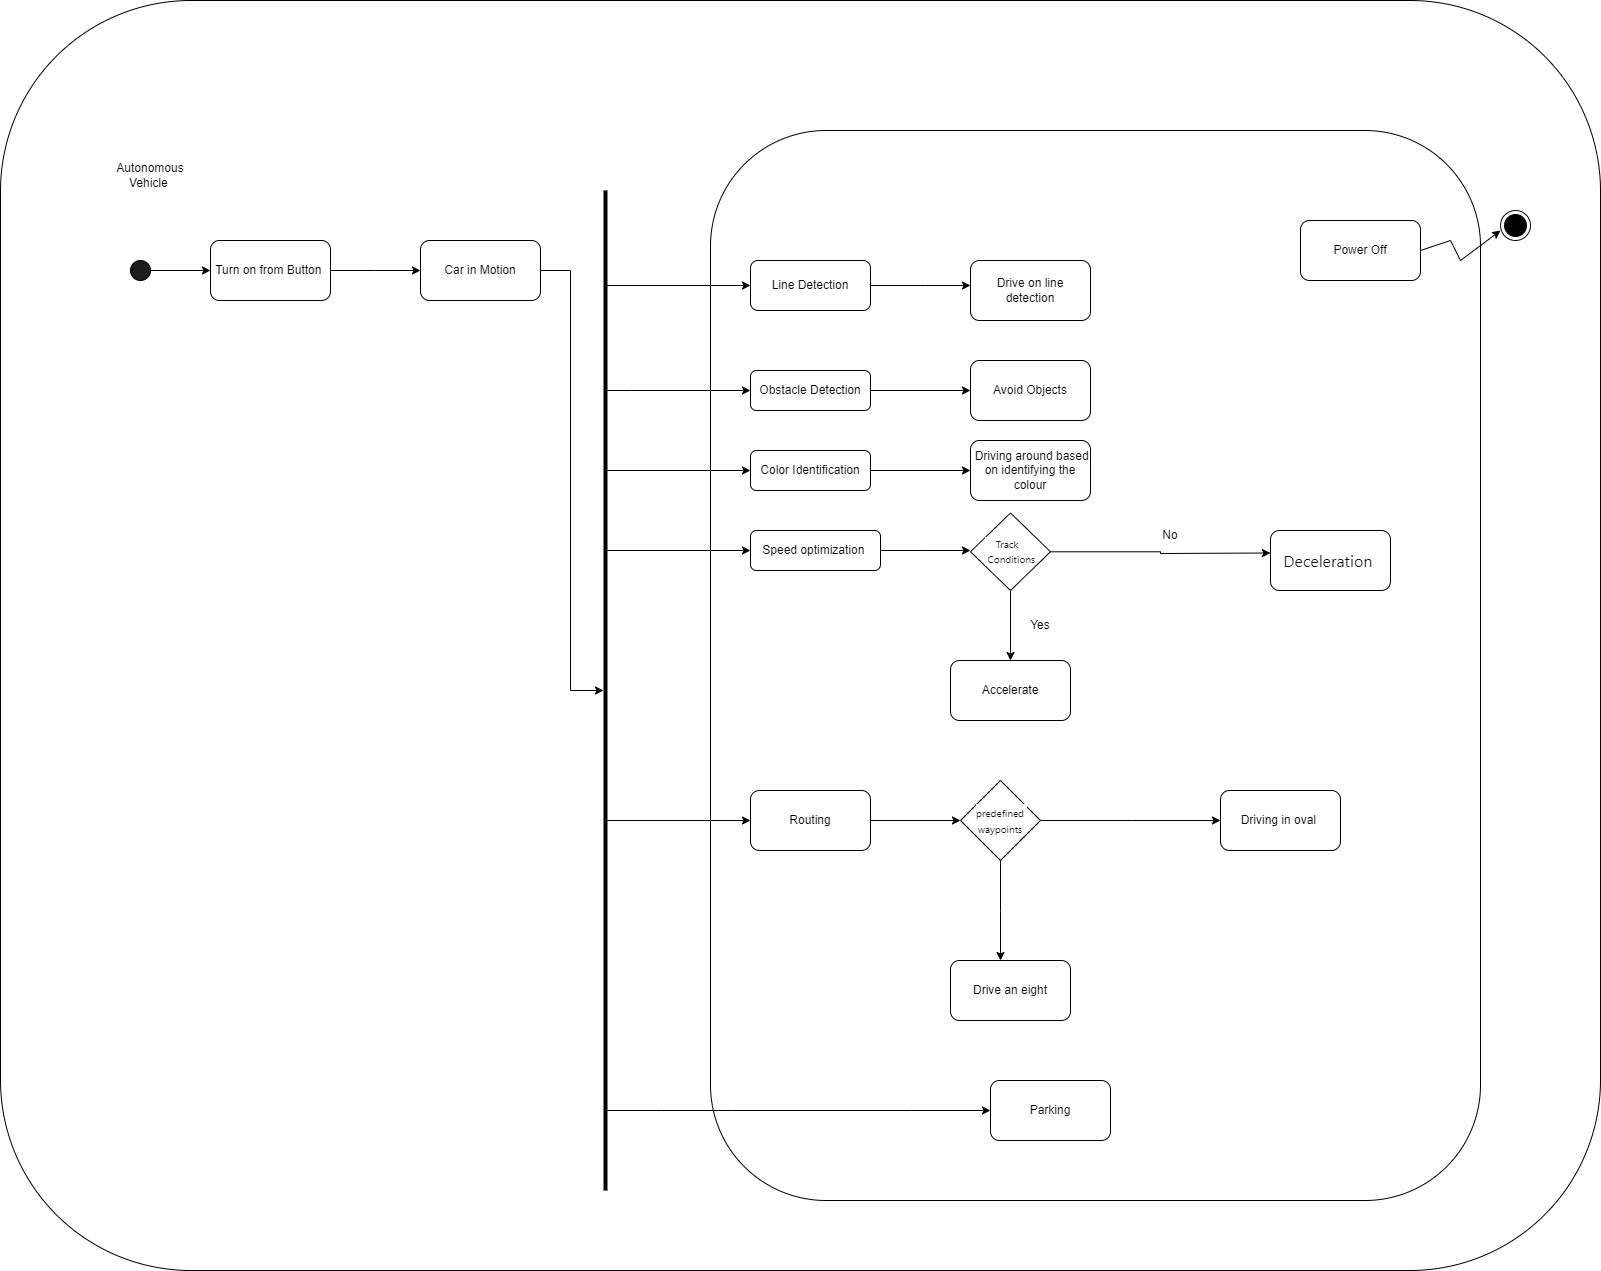

The diagram above was exported from draw.io. Its source (the exported page's mxGraphModel, read from the mxfile embedded in the PNG):
<mxGraphModel dx="2524" dy="1872" grid="1" gridSize="10" guides="1" tooltips="1" connect="1" arrows="1" fold="1" page="1" pageScale="1" pageWidth="850" pageHeight="1100" background="none" math="0" shadow="0">
  <root>
    <mxCell id="0" />
    <mxCell id="1" parent="0" />
    <mxCell id="4arczU6bAtAEAWamXF5F-77" value="" style="rounded=1;whiteSpace=wrap;html=1;" vertex="1" parent="1">
      <mxGeometry x="640" y="-70" width="120" height="60" as="geometry" />
    </mxCell>
    <mxCell id="4arczU6bAtAEAWamXF5F-37" style="edgeStyle=orthogonalEdgeStyle;rounded=0;orthogonalLoop=1;jettySize=auto;html=1;entryX=0;entryY=0.5;entryDx=0;entryDy=0;" edge="1" parent="1" source="4arczU6bAtAEAWamXF5F-5" target="4arczU6bAtAEAWamXF5F-7">
      <mxGeometry relative="1" as="geometry" />
    </mxCell>
    <mxCell id="4arczU6bAtAEAWamXF5F-74" value="" style="rounded=1;whiteSpace=wrap;html=1;" vertex="1" parent="1">
      <mxGeometry x="-110" y="-190" width="1600" height="1270" as="geometry" />
    </mxCell>
    <mxCell id="4arczU6bAtAEAWamXF5F-78" value="" style="rounded=1;whiteSpace=wrap;html=1;" vertex="1" parent="1">
      <mxGeometry x="600" y="-60" width="770" height="1070" as="geometry" />
    </mxCell>
    <mxCell id="4arczU6bAtAEAWamXF5F-79" style="edgeStyle=orthogonalEdgeStyle;rounded=0;orthogonalLoop=1;jettySize=auto;html=1;entryX=0;entryY=0.5;entryDx=0;entryDy=0;" edge="1" parent="1" source="4arczU6bAtAEAWamXF5F-5" target="4arczU6bAtAEAWamXF5F-7">
      <mxGeometry relative="1" as="geometry" />
    </mxCell>
    <mxCell id="4arczU6bAtAEAWamXF5F-5" value="" style="ellipse;whiteSpace=wrap;html=1;fillColor=#1C1C1C;" vertex="1" parent="1">
      <mxGeometry x="20" y="70" width="20" height="20" as="geometry" />
    </mxCell>
    <mxCell id="4arczU6bAtAEAWamXF5F-8" style="edgeStyle=orthogonalEdgeStyle;rounded=0;orthogonalLoop=1;jettySize=auto;html=1;" edge="1" parent="1" source="4arczU6bAtAEAWamXF5F-7">
      <mxGeometry relative="1" as="geometry">
        <mxPoint x="310" y="80" as="targetPoint" />
      </mxGeometry>
    </mxCell>
    <mxCell id="4arczU6bAtAEAWamXF5F-7" value="Turn on from Button&amp;nbsp;" style="rounded=1;whiteSpace=wrap;html=1;" vertex="1" parent="1">
      <mxGeometry x="100" y="50" width="120" height="60" as="geometry" />
    </mxCell>
    <mxCell id="4arczU6bAtAEAWamXF5F-16" style="edgeStyle=orthogonalEdgeStyle;rounded=0;orthogonalLoop=1;jettySize=auto;html=1;entryX=0;entryY=0.5;entryDx=0;entryDy=0;" edge="1" parent="1" source="4arczU6bAtAEAWamXF5F-12" target="4arczU6bAtAEAWamXF5F-29">
      <mxGeometry relative="1" as="geometry">
        <mxPoint x="600" y="199.5" as="targetPoint" />
        <mxPoint x="513" y="199.5" as="sourcePoint" />
        <Array as="points">
          <mxPoint x="520" y="200" />
          <mxPoint x="520" y="200" />
        </Array>
      </mxGeometry>
    </mxCell>
    <mxCell id="4arczU6bAtAEAWamXF5F-17" value="" style="endArrow=classic;html=1;rounded=0;entryX=0;entryY=0.5;entryDx=0;entryDy=0;" edge="1" parent="1" source="4arczU6bAtAEAWamXF5F-12" target="4arczU6bAtAEAWamXF5F-25">
      <mxGeometry width="50" height="50" relative="1" as="geometry">
        <mxPoint x="400" y="150" as="sourcePoint" />
        <mxPoint x="560" y="100" as="targetPoint" />
      </mxGeometry>
    </mxCell>
    <mxCell id="4arczU6bAtAEAWamXF5F-42" style="edgeStyle=orthogonalEdgeStyle;rounded=0;orthogonalLoop=1;jettySize=auto;html=1;" edge="1" parent="1" source="4arczU6bAtAEAWamXF5F-25">
      <mxGeometry relative="1" as="geometry">
        <mxPoint x="860" y="95" as="targetPoint" />
      </mxGeometry>
    </mxCell>
    <mxCell id="4arczU6bAtAEAWamXF5F-25" value="Line Detection" style="rounded=1;whiteSpace=wrap;html=1;" vertex="1" parent="1">
      <mxGeometry x="640" y="70" width="120" height="50" as="geometry" />
    </mxCell>
    <mxCell id="4arczU6bAtAEAWamXF5F-27" value="" style="endArrow=classic;html=1;rounded=0;entryX=0;entryY=0.5;entryDx=0;entryDy=0;" edge="1" parent="1" source="4arczU6bAtAEAWamXF5F-12" target="4arczU6bAtAEAWamXF5F-30">
      <mxGeometry width="50" height="50" relative="1" as="geometry">
        <mxPoint x="400" y="300" as="sourcePoint" />
        <mxPoint x="560" y="280" as="targetPoint" />
        <Array as="points" />
      </mxGeometry>
    </mxCell>
    <mxCell id="4arczU6bAtAEAWamXF5F-28" value="" style="endArrow=classic;html=1;rounded=0;entryX=0;entryY=0.5;entryDx=0;entryDy=0;" edge="1" parent="1" source="4arczU6bAtAEAWamXF5F-12" target="4arczU6bAtAEAWamXF5F-31">
      <mxGeometry width="50" height="50" relative="1" as="geometry">
        <mxPoint x="400" y="300" as="sourcePoint" />
        <mxPoint x="560" y="360" as="targetPoint" />
        <Array as="points" />
      </mxGeometry>
    </mxCell>
    <mxCell id="4arczU6bAtAEAWamXF5F-44" style="edgeStyle=orthogonalEdgeStyle;rounded=0;orthogonalLoop=1;jettySize=auto;html=1;" edge="1" parent="1" source="4arczU6bAtAEAWamXF5F-29" target="4arczU6bAtAEAWamXF5F-45">
      <mxGeometry relative="1" as="geometry">
        <mxPoint x="850" y="200" as="targetPoint" />
      </mxGeometry>
    </mxCell>
    <mxCell id="4arczU6bAtAEAWamXF5F-29" value="Obstacle Detection" style="rounded=1;whiteSpace=wrap;html=1;" vertex="1" parent="1">
      <mxGeometry x="640" y="180" width="120" height="40" as="geometry" />
    </mxCell>
    <mxCell id="4arczU6bAtAEAWamXF5F-46" style="edgeStyle=orthogonalEdgeStyle;rounded=0;orthogonalLoop=1;jettySize=auto;html=1;" edge="1" parent="1" source="4arczU6bAtAEAWamXF5F-30" target="4arczU6bAtAEAWamXF5F-47">
      <mxGeometry relative="1" as="geometry">
        <mxPoint x="860" y="280" as="targetPoint" />
      </mxGeometry>
    </mxCell>
    <mxCell id="4arczU6bAtAEAWamXF5F-30" value="Color Identification" style="rounded=1;whiteSpace=wrap;html=1;" vertex="1" parent="1">
      <mxGeometry x="640" y="260" width="120" height="40" as="geometry" />
    </mxCell>
    <mxCell id="4arczU6bAtAEAWamXF5F-48" style="edgeStyle=orthogonalEdgeStyle;rounded=0;orthogonalLoop=1;jettySize=auto;html=1;" edge="1" parent="1" source="4arczU6bAtAEAWamXF5F-31">
      <mxGeometry relative="1" as="geometry">
        <mxPoint x="860" y="360" as="targetPoint" />
      </mxGeometry>
    </mxCell>
    <mxCell id="4arczU6bAtAEAWamXF5F-31" value="Speed optimization&amp;nbsp;" style="rounded=1;whiteSpace=wrap;html=1;" vertex="1" parent="1">
      <mxGeometry x="640" y="340" width="130" height="40" as="geometry" />
    </mxCell>
    <mxCell id="4arczU6bAtAEAWamXF5F-32" value="" style="ellipse;html=1;shape=endState;fillColor=#000000;strokeColor=#09090A;" vertex="1" parent="1">
      <mxGeometry x="1390" y="20" width="30" height="30" as="geometry" />
    </mxCell>
    <mxCell id="4arczU6bAtAEAWamXF5F-41" style="edgeStyle=orthogonalEdgeStyle;rounded=0;orthogonalLoop=1;jettySize=auto;html=1;" edge="1" parent="1" source="4arczU6bAtAEAWamXF5F-38" target="4arczU6bAtAEAWamXF5F-12">
      <mxGeometry relative="1" as="geometry" />
    </mxCell>
    <mxCell id="4arczU6bAtAEAWamXF5F-38" value="Car in Motion" style="rounded=1;whiteSpace=wrap;html=1;" vertex="1" parent="1">
      <mxGeometry x="310" y="50" width="120" height="60" as="geometry" />
    </mxCell>
    <mxCell id="4arczU6bAtAEAWamXF5F-12" value="" style="line;strokeWidth=4;html=1;perimeter=backbonePerimeter;points=[];outlineConnect=0;rotation=-90;" vertex="1" parent="1">
      <mxGeometry x="-5" y="495" width="1000" height="10" as="geometry" />
    </mxCell>
    <mxCell id="4arczU6bAtAEAWamXF5F-43" value="Drive&amp;nbsp;on line detection" style="rounded=1;whiteSpace=wrap;html=1;" vertex="1" parent="1">
      <mxGeometry x="860" y="70" width="120" height="60" as="geometry" />
    </mxCell>
    <mxCell id="4arczU6bAtAEAWamXF5F-45" value="Avoid Objects" style="rounded=1;whiteSpace=wrap;html=1;" vertex="1" parent="1">
      <mxGeometry x="860" y="170" width="120" height="60" as="geometry" />
    </mxCell>
    <mxCell id="4arczU6bAtAEAWamXF5F-47" value="&amp;nbsp;Driving around based on identifying the colour" style="rounded=1;whiteSpace=wrap;html=1;" vertex="1" parent="1">
      <mxGeometry x="860" y="250" width="120" height="60" as="geometry" />
    </mxCell>
    <mxCell id="4arczU6bAtAEAWamXF5F-55" style="edgeStyle=orthogonalEdgeStyle;rounded=0;orthogonalLoop=1;jettySize=auto;html=1;" edge="1" parent="1" source="4arczU6bAtAEAWamXF5F-49">
      <mxGeometry relative="1" as="geometry">
        <mxPoint x="1160" y="362.5" as="targetPoint" />
      </mxGeometry>
    </mxCell>
    <mxCell id="4arczU6bAtAEAWamXF5F-76" style="edgeStyle=orthogonalEdgeStyle;rounded=0;orthogonalLoop=1;jettySize=auto;html=1;" edge="1" parent="1" source="4arczU6bAtAEAWamXF5F-49" target="4arczU6bAtAEAWamXF5F-53">
      <mxGeometry relative="1" as="geometry" />
    </mxCell>
    <mxCell id="4arczU6bAtAEAWamXF5F-49" value="&lt;div style=&quot;text-align: left;&quot;&gt;&lt;font style=&quot;font-size: 10px;&quot; face=&quot;Söhne, ui-sans-serif, system-ui, -apple-system, Segoe UI, Roboto, Ubuntu, Cantarell, Noto Sans, sans-serif, Helvetica Neue, Arial, Apple Color Emoji, Segoe UI Emoji, Segoe UI Symbol, Noto Color Emoji&quot; color=&quot;#0d0d0d&quot;&gt;&lt;span style=&quot;white-space-collapse: preserve; background-color: rgb(255, 255, 255);&quot;&gt;    Track &lt;/span&gt;&lt;/font&gt;&lt;/div&gt;&lt;div style=&quot;text-align: left;&quot;&gt;&lt;font style=&quot;font-size: 10px;&quot; face=&quot;Söhne, ui-sans-serif, system-ui, -apple-system, Segoe UI, Roboto, Ubuntu, Cantarell, Noto Sans, sans-serif, Helvetica Neue, Arial, Apple Color Emoji, Segoe UI Emoji, Segoe UI Symbol, Noto Color Emoji&quot; color=&quot;#0d0d0d&quot;&gt;&lt;span style=&quot;white-space-collapse: preserve; background-color: rgb(255, 255, 255);&quot;&gt; Conditions&lt;/span&gt;&lt;/font&gt;&lt;/div&gt;" style="rhombus;whiteSpace=wrap;html=1;" vertex="1" parent="1">
      <mxGeometry x="860" y="322.5" width="80" height="77.5" as="geometry" />
    </mxCell>
    <mxCell id="4arczU6bAtAEAWamXF5F-53" value="Accelerate" style="rounded=1;whiteSpace=wrap;html=1;" vertex="1" parent="1">
      <mxGeometry x="840" y="470" width="120" height="60" as="geometry" />
    </mxCell>
    <mxCell id="4arczU6bAtAEAWamXF5F-54" value="&lt;span style=&quot;color: rgb(13, 13, 13); font-family: Söhne, ui-sans-serif, system-ui, -apple-system, &amp;quot;Segoe UI&amp;quot;, Roboto, Ubuntu, Cantarell, &amp;quot;Noto Sans&amp;quot;, sans-serif, &amp;quot;Helvetica Neue&amp;quot;, Arial, &amp;quot;Apple Color Emoji&amp;quot;, &amp;quot;Segoe UI Emoji&amp;quot;, &amp;quot;Segoe UI Symbol&amp;quot;, &amp;quot;Noto Color Emoji&amp;quot;; font-size: 16px; text-align: left; white-space-collapse: preserve; background-color: rgb(255, 255, 255);&quot;&gt;Deceleration &lt;/span&gt;" style="rounded=1;whiteSpace=wrap;html=1;" vertex="1" parent="1">
      <mxGeometry x="1160" y="340" width="120" height="60" as="geometry" />
    </mxCell>
    <mxCell id="4arczU6bAtAEAWamXF5F-56" value="" style="endArrow=classic;html=1;rounded=0;" edge="1" parent="1">
      <mxGeometry width="50" height="50" relative="1" as="geometry">
        <mxPoint x="496" y="630" as="sourcePoint" />
        <mxPoint x="640" y="630" as="targetPoint" />
      </mxGeometry>
    </mxCell>
    <mxCell id="4arczU6bAtAEAWamXF5F-62" style="edgeStyle=orthogonalEdgeStyle;rounded=0;orthogonalLoop=1;jettySize=auto;html=1;" edge="1" parent="1" source="4arczU6bAtAEAWamXF5F-57" target="4arczU6bAtAEAWamXF5F-63">
      <mxGeometry relative="1" as="geometry">
        <mxPoint x="860" y="630" as="targetPoint" />
      </mxGeometry>
    </mxCell>
    <mxCell id="4arczU6bAtAEAWamXF5F-57" value="Routing" style="rounded=1;whiteSpace=wrap;html=1;" vertex="1" parent="1">
      <mxGeometry x="640" y="600" width="120" height="60" as="geometry" />
    </mxCell>
    <mxCell id="4arczU6bAtAEAWamXF5F-58" value="Yes" style="text;html=1;align=center;verticalAlign=middle;whiteSpace=wrap;rounded=0;" vertex="1" parent="1">
      <mxGeometry x="900" y="420" width="60" height="30" as="geometry" />
    </mxCell>
    <mxCell id="4arczU6bAtAEAWamXF5F-59" value="No" style="text;html=1;align=center;verticalAlign=middle;whiteSpace=wrap;rounded=0;" vertex="1" parent="1">
      <mxGeometry x="1030" y="330" width="60" height="30" as="geometry" />
    </mxCell>
    <mxCell id="4arczU6bAtAEAWamXF5F-64" style="edgeStyle=orthogonalEdgeStyle;rounded=0;orthogonalLoop=1;jettySize=auto;html=1;" edge="1" parent="1" source="4arczU6bAtAEAWamXF5F-63">
      <mxGeometry relative="1" as="geometry">
        <mxPoint x="890" y="770" as="targetPoint" />
      </mxGeometry>
    </mxCell>
    <mxCell id="4arczU6bAtAEAWamXF5F-65" style="edgeStyle=orthogonalEdgeStyle;rounded=0;orthogonalLoop=1;jettySize=auto;html=1;" edge="1" parent="1" source="4arczU6bAtAEAWamXF5F-63">
      <mxGeometry relative="1" as="geometry">
        <mxPoint x="1110" y="630" as="targetPoint" />
      </mxGeometry>
    </mxCell>
    <mxCell id="4arczU6bAtAEAWamXF5F-63" value="&lt;span style=&quot;color: rgb(13, 13, 13); font-family: Söhne, ui-sans-serif, system-ui, -apple-system, &amp;quot;Segoe UI&amp;quot;, Roboto, Ubuntu, Cantarell, &amp;quot;Noto Sans&amp;quot;, sans-serif, &amp;quot;Helvetica Neue&amp;quot;, Arial, &amp;quot;Apple Color Emoji&amp;quot;, &amp;quot;Segoe UI Emoji&amp;quot;, &amp;quot;Segoe UI Symbol&amp;quot;, &amp;quot;Noto Color Emoji&amp;quot;; text-align: left; white-space-collapse: preserve; background-color: rgb(255, 255, 255);&quot;&gt;&lt;font style=&quot;font-size: 10px;&quot;&gt;predefined waypoints&lt;/font&gt;&lt;/span&gt;" style="rhombus;whiteSpace=wrap;html=1;" vertex="1" parent="1">
      <mxGeometry x="850" y="590" width="80" height="80" as="geometry" />
    </mxCell>
    <mxCell id="4arczU6bAtAEAWamXF5F-66" value="Driving in oval&amp;nbsp;" style="rounded=1;whiteSpace=wrap;html=1;" vertex="1" parent="1">
      <mxGeometry x="1110" y="600" width="120" height="60" as="geometry" />
    </mxCell>
    <mxCell id="4arczU6bAtAEAWamXF5F-67" value="Drive an eight" style="rounded=1;whiteSpace=wrap;html=1;" vertex="1" parent="1">
      <mxGeometry x="840" y="770" width="120" height="60" as="geometry" />
    </mxCell>
    <mxCell id="4arczU6bAtAEAWamXF5F-68" value="" style="endArrow=classic;html=1;rounded=0;" edge="1" parent="1" source="4arczU6bAtAEAWamXF5F-12">
      <mxGeometry width="50" height="50" relative="1" as="geometry">
        <mxPoint x="890" y="910" as="sourcePoint" />
        <mxPoint x="880" y="920" as="targetPoint" />
        <Array as="points">
          <mxPoint x="550" y="920" />
          <mxPoint x="620" y="920" />
          <mxPoint x="800" y="920" />
        </Array>
      </mxGeometry>
    </mxCell>
    <mxCell id="4arczU6bAtAEAWamXF5F-69" value="Parking" style="rounded=1;whiteSpace=wrap;html=1;" vertex="1" parent="1">
      <mxGeometry x="880" y="890" width="120" height="60" as="geometry" />
    </mxCell>
    <mxCell id="4arczU6bAtAEAWamXF5F-70" value="" style="endArrow=classic;html=1;rounded=0;" edge="1" parent="1">
      <mxGeometry width="50" height="50" relative="1" as="geometry">
        <mxPoint x="1310" y="60" as="sourcePoint" />
        <mxPoint x="1390" y="40" as="targetPoint" />
        <Array as="points">
          <mxPoint x="1340" y="50" />
          <mxPoint x="1350" y="70" />
        </Array>
      </mxGeometry>
    </mxCell>
    <mxCell id="4arczU6bAtAEAWamXF5F-72" value="Power Off" style="rounded=1;whiteSpace=wrap;html=1;" vertex="1" parent="1">
      <mxGeometry x="1190" y="30" width="120" height="60" as="geometry" />
    </mxCell>
    <mxCell id="4arczU6bAtAEAWamXF5F-73" value="Autonomous Vehicle&amp;nbsp;" style="text;html=1;align=center;verticalAlign=middle;whiteSpace=wrap;rounded=0;" vertex="1" parent="1">
      <mxGeometry x="10" y="-30" width="60" height="30" as="geometry" />
    </mxCell>
  </root>
</mxGraphModel>